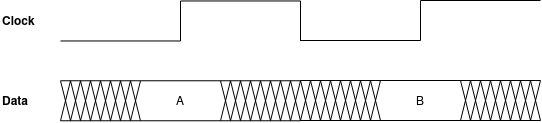

The diagram above was exported from draw.io. Its source (the exported page's mxGraphModel, read from the mxfile embedded in the PNG):
<mxGraphModel dx="1430" dy="795" grid="1" gridSize="10" guides="1" tooltips="1" connect="1" arrows="1" fold="1" page="1" pageScale="1" pageWidth="850" pageHeight="1100" math="0" shadow="0">
  <root>
    <mxCell id="0" />
    <mxCell id="1" parent="0" />
    <mxCell id="2" value="" style="endArrow=none;html=1;rounded=0;" edge="1" parent="1">
      <mxGeometry width="50" height="50" relative="1" as="geometry">
        <mxPoint x="120" y="600.48" as="sourcePoint" />
        <mxPoint x="240" y="600.48" as="targetPoint" />
      </mxGeometry>
    </mxCell>
    <mxCell id="3" value="" style="endArrow=none;html=1;rounded=0;" edge="1" parent="1">
      <mxGeometry width="50" height="50" relative="1" as="geometry">
        <mxPoint x="240" y="600.48" as="sourcePoint" />
        <mxPoint x="240" y="560.48" as="targetPoint" />
      </mxGeometry>
    </mxCell>
    <mxCell id="4" value="" style="endArrow=none;html=1;rounded=0;" edge="1" parent="1">
      <mxGeometry width="50" height="50" relative="1" as="geometry">
        <mxPoint x="240" y="560.48" as="sourcePoint" />
        <mxPoint x="360" y="560.48" as="targetPoint" />
      </mxGeometry>
    </mxCell>
    <mxCell id="5" value="" style="endArrow=none;html=1;rounded=0;" edge="1" parent="1">
      <mxGeometry width="50" height="50" relative="1" as="geometry">
        <mxPoint x="120" y="640.28" as="sourcePoint" />
        <mxPoint x="360" y="640.28" as="targetPoint" />
      </mxGeometry>
    </mxCell>
    <mxCell id="6" value="" style="endArrow=none;html=1;rounded=0;" edge="1" parent="1">
      <mxGeometry width="50" height="50" relative="1" as="geometry">
        <mxPoint x="120" y="680.28" as="sourcePoint" />
        <mxPoint x="360" y="680.28" as="targetPoint" />
      </mxGeometry>
    </mxCell>
    <mxCell id="7" value="" style="endArrow=none;html=1;rounded=0;" edge="1" parent="1">
      <mxGeometry width="50" height="50" relative="1" as="geometry">
        <mxPoint x="120" y="680.28" as="sourcePoint" />
        <mxPoint x="130" y="640.28" as="targetPoint" />
      </mxGeometry>
    </mxCell>
    <mxCell id="8" value="" style="endArrow=none;html=1;rounded=0;" edge="1" parent="1">
      <mxGeometry width="50" height="50" relative="1" as="geometry">
        <mxPoint x="130" y="680.28" as="sourcePoint" />
        <mxPoint x="120" y="640.28" as="targetPoint" />
      </mxGeometry>
    </mxCell>
    <mxCell id="9" value="Clock" style="text;html=1;align=left;verticalAlign=middle;whiteSpace=wrap;rounded=0;fontStyle=1" vertex="1" parent="1">
      <mxGeometry x="60" y="560.48" width="60" height="40" as="geometry" />
    </mxCell>
    <mxCell id="10" value="Data" style="text;html=1;align=left;verticalAlign=middle;whiteSpace=wrap;rounded=0;fontStyle=1" vertex="1" parent="1">
      <mxGeometry x="60" y="640.28" width="60" height="40" as="geometry" />
    </mxCell>
    <mxCell id="11" value="" style="endArrow=none;html=1;rounded=0;" edge="1" parent="1">
      <mxGeometry width="50" height="50" relative="1" as="geometry">
        <mxPoint x="360" y="600.48" as="sourcePoint" />
        <mxPoint x="360" y="560.48" as="targetPoint" />
      </mxGeometry>
    </mxCell>
    <mxCell id="12" value="" style="endArrow=none;html=1;rounded=0;" edge="1" parent="1">
      <mxGeometry width="50" height="50" relative="1" as="geometry">
        <mxPoint x="360" y="600" as="sourcePoint" />
        <mxPoint x="480" y="600" as="targetPoint" />
      </mxGeometry>
    </mxCell>
    <mxCell id="13" value="" style="endArrow=none;html=1;rounded=0;" edge="1" parent="1">
      <mxGeometry width="50" height="50" relative="1" as="geometry">
        <mxPoint x="480" y="600" as="sourcePoint" />
        <mxPoint x="480" y="560" as="targetPoint" />
      </mxGeometry>
    </mxCell>
    <mxCell id="14" value="" style="endArrow=none;html=1;rounded=0;" edge="1" parent="1">
      <mxGeometry width="50" height="50" relative="1" as="geometry">
        <mxPoint x="480" y="560" as="sourcePoint" />
        <mxPoint x="600" y="560" as="targetPoint" />
      </mxGeometry>
    </mxCell>
    <mxCell id="15" value="" style="endArrow=none;html=1;rounded=0;" edge="1" parent="1">
      <mxGeometry width="50" height="50" relative="1" as="geometry">
        <mxPoint x="130" y="680.28" as="sourcePoint" />
        <mxPoint x="140" y="640.28" as="targetPoint" />
      </mxGeometry>
    </mxCell>
    <mxCell id="16" value="" style="endArrow=none;html=1;rounded=0;" edge="1" parent="1">
      <mxGeometry width="50" height="50" relative="1" as="geometry">
        <mxPoint x="140" y="680.28" as="sourcePoint" />
        <mxPoint x="130" y="640.28" as="targetPoint" />
      </mxGeometry>
    </mxCell>
    <mxCell id="17" value="" style="endArrow=none;html=1;rounded=0;" edge="1" parent="1">
      <mxGeometry width="50" height="50" relative="1" as="geometry">
        <mxPoint x="140" y="680.28" as="sourcePoint" />
        <mxPoint x="150" y="640.28" as="targetPoint" />
      </mxGeometry>
    </mxCell>
    <mxCell id="18" value="" style="endArrow=none;html=1;rounded=0;" edge="1" parent="1">
      <mxGeometry width="50" height="50" relative="1" as="geometry">
        <mxPoint x="150" y="680.28" as="sourcePoint" />
        <mxPoint x="140" y="640.28" as="targetPoint" />
      </mxGeometry>
    </mxCell>
    <mxCell id="19" value="" style="endArrow=none;html=1;rounded=0;" edge="1" parent="1">
      <mxGeometry width="50" height="50" relative="1" as="geometry">
        <mxPoint x="150" y="680.28" as="sourcePoint" />
        <mxPoint x="160" y="640.28" as="targetPoint" />
      </mxGeometry>
    </mxCell>
    <mxCell id="20" value="" style="endArrow=none;html=1;rounded=0;" edge="1" parent="1">
      <mxGeometry width="50" height="50" relative="1" as="geometry">
        <mxPoint x="160" y="680.28" as="sourcePoint" />
        <mxPoint x="150" y="640.28" as="targetPoint" />
      </mxGeometry>
    </mxCell>
    <mxCell id="21" value="" style="endArrow=none;html=1;rounded=0;" edge="1" parent="1">
      <mxGeometry width="50" height="50" relative="1" as="geometry">
        <mxPoint x="160" y="680.28" as="sourcePoint" />
        <mxPoint x="170" y="640.28" as="targetPoint" />
      </mxGeometry>
    </mxCell>
    <mxCell id="22" value="" style="endArrow=none;html=1;rounded=0;" edge="1" parent="1">
      <mxGeometry width="50" height="50" relative="1" as="geometry">
        <mxPoint x="170" y="680.28" as="sourcePoint" />
        <mxPoint x="160" y="640.28" as="targetPoint" />
      </mxGeometry>
    </mxCell>
    <mxCell id="23" value="" style="endArrow=none;html=1;rounded=0;" edge="1" parent="1">
      <mxGeometry width="50" height="50" relative="1" as="geometry">
        <mxPoint x="170" y="680.28" as="sourcePoint" />
        <mxPoint x="180" y="640.28" as="targetPoint" />
      </mxGeometry>
    </mxCell>
    <mxCell id="24" value="" style="endArrow=none;html=1;rounded=0;" edge="1" parent="1">
      <mxGeometry width="50" height="50" relative="1" as="geometry">
        <mxPoint x="180" y="680.28" as="sourcePoint" />
        <mxPoint x="170" y="640.28" as="targetPoint" />
      </mxGeometry>
    </mxCell>
    <mxCell id="25" value="" style="endArrow=none;html=1;rounded=0;" edge="1" parent="1">
      <mxGeometry width="50" height="50" relative="1" as="geometry">
        <mxPoint x="180" y="680.28" as="sourcePoint" />
        <mxPoint x="190" y="640.28" as="targetPoint" />
      </mxGeometry>
    </mxCell>
    <mxCell id="26" value="" style="endArrow=none;html=1;rounded=0;" edge="1" parent="1">
      <mxGeometry width="50" height="50" relative="1" as="geometry">
        <mxPoint x="190" y="680.28" as="sourcePoint" />
        <mxPoint x="180" y="640.28" as="targetPoint" />
      </mxGeometry>
    </mxCell>
    <mxCell id="27" value="" style="endArrow=none;html=1;rounded=0;" edge="1" parent="1">
      <mxGeometry width="50" height="50" relative="1" as="geometry">
        <mxPoint x="190" y="680.28" as="sourcePoint" />
        <mxPoint x="200" y="640.28" as="targetPoint" />
      </mxGeometry>
    </mxCell>
    <mxCell id="28" value="" style="endArrow=none;html=1;rounded=0;" edge="1" parent="1">
      <mxGeometry width="50" height="50" relative="1" as="geometry">
        <mxPoint x="200" y="680.28" as="sourcePoint" />
        <mxPoint x="190" y="640.28" as="targetPoint" />
      </mxGeometry>
    </mxCell>
    <mxCell id="29" value="" style="endArrow=none;html=1;rounded=0;" edge="1" parent="1">
      <mxGeometry width="50" height="50" relative="1" as="geometry">
        <mxPoint x="280" y="680.28" as="sourcePoint" />
        <mxPoint x="290" y="640.28" as="targetPoint" />
      </mxGeometry>
    </mxCell>
    <mxCell id="30" value="" style="endArrow=none;html=1;rounded=0;" edge="1" parent="1">
      <mxGeometry width="50" height="50" relative="1" as="geometry">
        <mxPoint x="290" y="680.28" as="sourcePoint" />
        <mxPoint x="280" y="640.28" as="targetPoint" />
      </mxGeometry>
    </mxCell>
    <mxCell id="31" value="" style="endArrow=none;html=1;rounded=0;" edge="1" parent="1">
      <mxGeometry width="50" height="50" relative="1" as="geometry">
        <mxPoint x="290" y="680.28" as="sourcePoint" />
        <mxPoint x="300" y="640.28" as="targetPoint" />
      </mxGeometry>
    </mxCell>
    <mxCell id="32" value="" style="endArrow=none;html=1;rounded=0;" edge="1" parent="1">
      <mxGeometry width="50" height="50" relative="1" as="geometry">
        <mxPoint x="300" y="680.28" as="sourcePoint" />
        <mxPoint x="290" y="640.28" as="targetPoint" />
      </mxGeometry>
    </mxCell>
    <mxCell id="33" value="" style="endArrow=none;html=1;rounded=0;" edge="1" parent="1">
      <mxGeometry width="50" height="50" relative="1" as="geometry">
        <mxPoint x="300" y="680.28" as="sourcePoint" />
        <mxPoint x="310" y="640.28" as="targetPoint" />
      </mxGeometry>
    </mxCell>
    <mxCell id="34" value="" style="endArrow=none;html=1;rounded=0;" edge="1" parent="1">
      <mxGeometry width="50" height="50" relative="1" as="geometry">
        <mxPoint x="310" y="680.28" as="sourcePoint" />
        <mxPoint x="300" y="640.28" as="targetPoint" />
      </mxGeometry>
    </mxCell>
    <mxCell id="35" value="" style="endArrow=none;html=1;rounded=0;" edge="1" parent="1">
      <mxGeometry width="50" height="50" relative="1" as="geometry">
        <mxPoint x="310" y="680.28" as="sourcePoint" />
        <mxPoint x="320" y="640.28" as="targetPoint" />
      </mxGeometry>
    </mxCell>
    <mxCell id="36" value="" style="endArrow=none;html=1;rounded=0;" edge="1" parent="1">
      <mxGeometry width="50" height="50" relative="1" as="geometry">
        <mxPoint x="320" y="680.28" as="sourcePoint" />
        <mxPoint x="310" y="640.28" as="targetPoint" />
      </mxGeometry>
    </mxCell>
    <mxCell id="37" value="" style="endArrow=none;html=1;rounded=0;" edge="1" parent="1">
      <mxGeometry width="50" height="50" relative="1" as="geometry">
        <mxPoint x="320" y="680.28" as="sourcePoint" />
        <mxPoint x="330" y="640.28" as="targetPoint" />
      </mxGeometry>
    </mxCell>
    <mxCell id="38" value="" style="endArrow=none;html=1;rounded=0;" edge="1" parent="1">
      <mxGeometry width="50" height="50" relative="1" as="geometry">
        <mxPoint x="330" y="680.28" as="sourcePoint" />
        <mxPoint x="320" y="640.28" as="targetPoint" />
      </mxGeometry>
    </mxCell>
    <mxCell id="39" value="" style="endArrow=none;html=1;rounded=0;" edge="1" parent="1">
      <mxGeometry width="50" height="50" relative="1" as="geometry">
        <mxPoint x="330" y="680.28" as="sourcePoint" />
        <mxPoint x="340" y="640.28" as="targetPoint" />
      </mxGeometry>
    </mxCell>
    <mxCell id="40" value="" style="endArrow=none;html=1;rounded=0;" edge="1" parent="1">
      <mxGeometry width="50" height="50" relative="1" as="geometry">
        <mxPoint x="340" y="680.28" as="sourcePoint" />
        <mxPoint x="330" y="640.28" as="targetPoint" />
      </mxGeometry>
    </mxCell>
    <mxCell id="41" value="" style="endArrow=none;html=1;rounded=0;" edge="1" parent="1">
      <mxGeometry width="50" height="50" relative="1" as="geometry">
        <mxPoint x="340" y="680.28" as="sourcePoint" />
        <mxPoint x="350" y="640.28" as="targetPoint" />
      </mxGeometry>
    </mxCell>
    <mxCell id="42" value="" style="endArrow=none;html=1;rounded=0;" edge="1" parent="1">
      <mxGeometry width="50" height="50" relative="1" as="geometry">
        <mxPoint x="350" y="680.28" as="sourcePoint" />
        <mxPoint x="340" y="640.28" as="targetPoint" />
      </mxGeometry>
    </mxCell>
    <mxCell id="43" value="" style="endArrow=none;html=1;rounded=0;" edge="1" parent="1">
      <mxGeometry width="50" height="50" relative="1" as="geometry">
        <mxPoint x="350" y="680.28" as="sourcePoint" />
        <mxPoint x="360" y="640.28" as="targetPoint" />
      </mxGeometry>
    </mxCell>
    <mxCell id="44" value="" style="endArrow=none;html=1;rounded=0;" edge="1" parent="1">
      <mxGeometry width="50" height="50" relative="1" as="geometry">
        <mxPoint x="360" y="680.28" as="sourcePoint" />
        <mxPoint x="350" y="640.28" as="targetPoint" />
      </mxGeometry>
    </mxCell>
    <mxCell id="45" value="" style="endArrow=none;html=1;rounded=0;" edge="1" parent="1">
      <mxGeometry width="50" height="50" relative="1" as="geometry">
        <mxPoint x="360" y="640" as="sourcePoint" />
        <mxPoint x="600" y="640" as="targetPoint" />
      </mxGeometry>
    </mxCell>
    <mxCell id="46" value="" style="endArrow=none;html=1;rounded=0;" edge="1" parent="1">
      <mxGeometry width="50" height="50" relative="1" as="geometry">
        <mxPoint x="360" y="680" as="sourcePoint" />
        <mxPoint x="600" y="680" as="targetPoint" />
      </mxGeometry>
    </mxCell>
    <mxCell id="47" value="" style="endArrow=none;html=1;rounded=0;" edge="1" parent="1">
      <mxGeometry width="50" height="50" relative="1" as="geometry">
        <mxPoint x="360" y="680" as="sourcePoint" />
        <mxPoint x="370" y="640" as="targetPoint" />
      </mxGeometry>
    </mxCell>
    <mxCell id="48" value="" style="endArrow=none;html=1;rounded=0;" edge="1" parent="1">
      <mxGeometry width="50" height="50" relative="1" as="geometry">
        <mxPoint x="370" y="680" as="sourcePoint" />
        <mxPoint x="360" y="640" as="targetPoint" />
      </mxGeometry>
    </mxCell>
    <mxCell id="49" value="" style="endArrow=none;html=1;rounded=0;" edge="1" parent="1">
      <mxGeometry width="50" height="50" relative="1" as="geometry">
        <mxPoint x="370" y="680" as="sourcePoint" />
        <mxPoint x="380" y="640" as="targetPoint" />
      </mxGeometry>
    </mxCell>
    <mxCell id="50" value="" style="endArrow=none;html=1;rounded=0;" edge="1" parent="1">
      <mxGeometry width="50" height="50" relative="1" as="geometry">
        <mxPoint x="380" y="680" as="sourcePoint" />
        <mxPoint x="370" y="640" as="targetPoint" />
      </mxGeometry>
    </mxCell>
    <mxCell id="51" value="" style="endArrow=none;html=1;rounded=0;" edge="1" parent="1">
      <mxGeometry width="50" height="50" relative="1" as="geometry">
        <mxPoint x="380" y="680" as="sourcePoint" />
        <mxPoint x="390" y="640" as="targetPoint" />
      </mxGeometry>
    </mxCell>
    <mxCell id="52" value="" style="endArrow=none;html=1;rounded=0;" edge="1" parent="1">
      <mxGeometry width="50" height="50" relative="1" as="geometry">
        <mxPoint x="390" y="680" as="sourcePoint" />
        <mxPoint x="380" y="640" as="targetPoint" />
      </mxGeometry>
    </mxCell>
    <mxCell id="53" value="" style="endArrow=none;html=1;rounded=0;" edge="1" parent="1">
      <mxGeometry width="50" height="50" relative="1" as="geometry">
        <mxPoint x="390" y="680" as="sourcePoint" />
        <mxPoint x="400" y="640" as="targetPoint" />
      </mxGeometry>
    </mxCell>
    <mxCell id="54" value="" style="endArrow=none;html=1;rounded=0;" edge="1" parent="1">
      <mxGeometry width="50" height="50" relative="1" as="geometry">
        <mxPoint x="400" y="680" as="sourcePoint" />
        <mxPoint x="390" y="640" as="targetPoint" />
      </mxGeometry>
    </mxCell>
    <mxCell id="55" value="" style="endArrow=none;html=1;rounded=0;" edge="1" parent="1">
      <mxGeometry width="50" height="50" relative="1" as="geometry">
        <mxPoint x="400" y="680" as="sourcePoint" />
        <mxPoint x="410" y="640" as="targetPoint" />
      </mxGeometry>
    </mxCell>
    <mxCell id="56" value="" style="endArrow=none;html=1;rounded=0;" edge="1" parent="1">
      <mxGeometry width="50" height="50" relative="1" as="geometry">
        <mxPoint x="410" y="680" as="sourcePoint" />
        <mxPoint x="400" y="640" as="targetPoint" />
      </mxGeometry>
    </mxCell>
    <mxCell id="57" value="" style="endArrow=none;html=1;rounded=0;" edge="1" parent="1">
      <mxGeometry width="50" height="50" relative="1" as="geometry">
        <mxPoint x="410" y="680" as="sourcePoint" />
        <mxPoint x="420" y="640" as="targetPoint" />
      </mxGeometry>
    </mxCell>
    <mxCell id="58" value="" style="endArrow=none;html=1;rounded=0;" edge="1" parent="1">
      <mxGeometry width="50" height="50" relative="1" as="geometry">
        <mxPoint x="420" y="680" as="sourcePoint" />
        <mxPoint x="410" y="640" as="targetPoint" />
      </mxGeometry>
    </mxCell>
    <mxCell id="59" value="" style="endArrow=none;html=1;rounded=0;" edge="1" parent="1">
      <mxGeometry width="50" height="50" relative="1" as="geometry">
        <mxPoint x="420" y="680" as="sourcePoint" />
        <mxPoint x="430" y="640" as="targetPoint" />
      </mxGeometry>
    </mxCell>
    <mxCell id="60" value="" style="endArrow=none;html=1;rounded=0;" edge="1" parent="1">
      <mxGeometry width="50" height="50" relative="1" as="geometry">
        <mxPoint x="430" y="680" as="sourcePoint" />
        <mxPoint x="420" y="640" as="targetPoint" />
      </mxGeometry>
    </mxCell>
    <mxCell id="61" value="" style="endArrow=none;html=1;rounded=0;" edge="1" parent="1">
      <mxGeometry width="50" height="50" relative="1" as="geometry">
        <mxPoint x="430" y="680" as="sourcePoint" />
        <mxPoint x="440" y="640" as="targetPoint" />
      </mxGeometry>
    </mxCell>
    <mxCell id="62" value="" style="endArrow=none;html=1;rounded=0;" edge="1" parent="1">
      <mxGeometry width="50" height="50" relative="1" as="geometry">
        <mxPoint x="440" y="680" as="sourcePoint" />
        <mxPoint x="430" y="640" as="targetPoint" />
      </mxGeometry>
    </mxCell>
    <mxCell id="63" value="" style="endArrow=none;html=1;rounded=0;" edge="1" parent="1">
      <mxGeometry width="50" height="50" relative="1" as="geometry">
        <mxPoint x="520" y="680" as="sourcePoint" />
        <mxPoint x="530" y="640" as="targetPoint" />
      </mxGeometry>
    </mxCell>
    <mxCell id="64" value="" style="endArrow=none;html=1;rounded=0;" edge="1" parent="1">
      <mxGeometry width="50" height="50" relative="1" as="geometry">
        <mxPoint x="530" y="680" as="sourcePoint" />
        <mxPoint x="520" y="640" as="targetPoint" />
      </mxGeometry>
    </mxCell>
    <mxCell id="65" value="" style="endArrow=none;html=1;rounded=0;" edge="1" parent="1">
      <mxGeometry width="50" height="50" relative="1" as="geometry">
        <mxPoint x="530" y="680" as="sourcePoint" />
        <mxPoint x="540" y="640" as="targetPoint" />
      </mxGeometry>
    </mxCell>
    <mxCell id="66" value="" style="endArrow=none;html=1;rounded=0;" edge="1" parent="1">
      <mxGeometry width="50" height="50" relative="1" as="geometry">
        <mxPoint x="540" y="680" as="sourcePoint" />
        <mxPoint x="530" y="640" as="targetPoint" />
      </mxGeometry>
    </mxCell>
    <mxCell id="67" value="" style="endArrow=none;html=1;rounded=0;" edge="1" parent="1">
      <mxGeometry width="50" height="50" relative="1" as="geometry">
        <mxPoint x="540" y="680" as="sourcePoint" />
        <mxPoint x="550" y="640" as="targetPoint" />
      </mxGeometry>
    </mxCell>
    <mxCell id="68" value="" style="endArrow=none;html=1;rounded=0;" edge="1" parent="1">
      <mxGeometry width="50" height="50" relative="1" as="geometry">
        <mxPoint x="550" y="680" as="sourcePoint" />
        <mxPoint x="540" y="640" as="targetPoint" />
      </mxGeometry>
    </mxCell>
    <mxCell id="69" value="" style="endArrow=none;html=1;rounded=0;" edge="1" parent="1">
      <mxGeometry width="50" height="50" relative="1" as="geometry">
        <mxPoint x="550" y="680" as="sourcePoint" />
        <mxPoint x="560" y="640" as="targetPoint" />
      </mxGeometry>
    </mxCell>
    <mxCell id="70" value="" style="endArrow=none;html=1;rounded=0;" edge="1" parent="1">
      <mxGeometry width="50" height="50" relative="1" as="geometry">
        <mxPoint x="560" y="680" as="sourcePoint" />
        <mxPoint x="550" y="640" as="targetPoint" />
      </mxGeometry>
    </mxCell>
    <mxCell id="71" value="" style="endArrow=none;html=1;rounded=0;" edge="1" parent="1">
      <mxGeometry width="50" height="50" relative="1" as="geometry">
        <mxPoint x="560" y="680" as="sourcePoint" />
        <mxPoint x="570" y="640" as="targetPoint" />
      </mxGeometry>
    </mxCell>
    <mxCell id="72" value="" style="endArrow=none;html=1;rounded=0;" edge="1" parent="1">
      <mxGeometry width="50" height="50" relative="1" as="geometry">
        <mxPoint x="570" y="680" as="sourcePoint" />
        <mxPoint x="560" y="640" as="targetPoint" />
      </mxGeometry>
    </mxCell>
    <mxCell id="73" value="" style="endArrow=none;html=1;rounded=0;" edge="1" parent="1">
      <mxGeometry width="50" height="50" relative="1" as="geometry">
        <mxPoint x="570" y="680" as="sourcePoint" />
        <mxPoint x="580" y="640" as="targetPoint" />
      </mxGeometry>
    </mxCell>
    <mxCell id="74" value="" style="endArrow=none;html=1;rounded=0;" edge="1" parent="1">
      <mxGeometry width="50" height="50" relative="1" as="geometry">
        <mxPoint x="580" y="680" as="sourcePoint" />
        <mxPoint x="570" y="640" as="targetPoint" />
      </mxGeometry>
    </mxCell>
    <mxCell id="75" value="" style="endArrow=none;html=1;rounded=0;" edge="1" parent="1">
      <mxGeometry width="50" height="50" relative="1" as="geometry">
        <mxPoint x="580" y="680" as="sourcePoint" />
        <mxPoint x="590" y="640" as="targetPoint" />
      </mxGeometry>
    </mxCell>
    <mxCell id="76" value="" style="endArrow=none;html=1;rounded=0;" edge="1" parent="1">
      <mxGeometry width="50" height="50" relative="1" as="geometry">
        <mxPoint x="590" y="680" as="sourcePoint" />
        <mxPoint x="580" y="640" as="targetPoint" />
      </mxGeometry>
    </mxCell>
    <mxCell id="77" value="" style="endArrow=none;html=1;rounded=0;" edge="1" parent="1">
      <mxGeometry width="50" height="50" relative="1" as="geometry">
        <mxPoint x="590" y="680" as="sourcePoint" />
        <mxPoint x="600" y="640" as="targetPoint" />
      </mxGeometry>
    </mxCell>
    <mxCell id="78" value="" style="endArrow=none;html=1;rounded=0;" edge="1" parent="1">
      <mxGeometry width="50" height="50" relative="1" as="geometry">
        <mxPoint x="600" y="680" as="sourcePoint" />
        <mxPoint x="590" y="640" as="targetPoint" />
      </mxGeometry>
    </mxCell>
    <mxCell id="79" value="A" style="text;html=1;align=center;verticalAlign=middle;whiteSpace=wrap;rounded=0;" vertex="1" parent="1">
      <mxGeometry x="200" y="640.28" width="80" height="40" as="geometry" />
    </mxCell>
    <mxCell id="80" value="B" style="text;html=1;align=center;verticalAlign=middle;whiteSpace=wrap;rounded=0;" vertex="1" parent="1">
      <mxGeometry x="440" y="640.28" width="80" height="40" as="geometry" />
    </mxCell>
  </root>
</mxGraphModel>